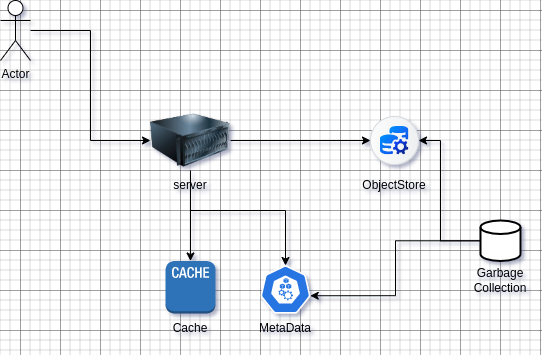

The diagram above was exported from draw.io. Its source (the exported page's mxGraphModel, read from the mxfile embedded in the PNG):
<mxGraphModel dx="1304" dy="573" grid="1" gridSize="10" guides="1" tooltips="1" connect="1" arrows="1" fold="1" page="1" pageScale="1" pageWidth="827" pageHeight="1169" math="0" shadow="0">
  <root>
    <mxCell id="0" />
    <mxCell id="1" parent="0" />
    <mxCell id="xRBRIDtn6EXa7ohCdn-K-15" style="edgeStyle=orthogonalEdgeStyle;rounded=0;orthogonalLoop=1;jettySize=auto;html=1;exitX=1;exitY=0.5;exitDx=0;exitDy=0;" edge="1" parent="1" source="xRBRIDtn6EXa7ohCdn-K-1" target="xRBRIDtn6EXa7ohCdn-K-13">
      <mxGeometry relative="1" as="geometry" />
    </mxCell>
    <mxCell id="xRBRIDtn6EXa7ohCdn-K-1" value="" style="image;html=1;image=img/lib/clip_art/computers/Server_128x128.png" vertex="1" parent="1">
      <mxGeometry x="210" y="170" width="80" height="80" as="geometry" />
    </mxCell>
    <mxCell id="xRBRIDtn6EXa7ohCdn-K-6" style="edgeStyle=orthogonalEdgeStyle;rounded=0;orthogonalLoop=1;jettySize=auto;html=1;" edge="1" parent="1" source="xRBRIDtn6EXa7ohCdn-K-2" target="xRBRIDtn6EXa7ohCdn-K-5">
      <mxGeometry relative="1" as="geometry" />
    </mxCell>
    <mxCell id="xRBRIDtn6EXa7ohCdn-K-2" value="server" style="text;html=1;align=center;verticalAlign=middle;whiteSpace=wrap;rounded=0;" vertex="1" parent="1">
      <mxGeometry x="220" y="240" width="60" height="30" as="geometry" />
    </mxCell>
    <mxCell id="xRBRIDtn6EXa7ohCdn-K-4" style="edgeStyle=orthogonalEdgeStyle;rounded=0;orthogonalLoop=1;jettySize=auto;html=1;entryX=0;entryY=0.5;entryDx=0;entryDy=0;" edge="1" parent="1" source="xRBRIDtn6EXa7ohCdn-K-3" target="xRBRIDtn6EXa7ohCdn-K-1">
      <mxGeometry relative="1" as="geometry" />
    </mxCell>
    <mxCell id="xRBRIDtn6EXa7ohCdn-K-3" value="Actor" style="shape=umlActor;verticalLabelPosition=bottom;verticalAlign=top;html=1;outlineConnect=0;" vertex="1" parent="1">
      <mxGeometry x="60" y="70" width="30" height="60" as="geometry" />
    </mxCell>
    <mxCell id="xRBRIDtn6EXa7ohCdn-K-5" value="" style="outlineConnect=0;dashed=0;verticalLabelPosition=bottom;verticalAlign=top;align=center;html=1;shape=mxgraph.aws3.cache_node;fillColor=#2E73B8;gradientColor=none;" vertex="1" parent="1">
      <mxGeometry x="225" y="330.5" width="50" height="52.5" as="geometry" />
    </mxCell>
    <mxCell id="xRBRIDtn6EXa7ohCdn-K-7" value="" style="aspect=fixed;sketch=0;html=1;dashed=0;whitespace=wrap;verticalLabelPosition=bottom;verticalAlign=top;fillColor=#2875E2;strokeColor=#ffffff;points=[[0.005,0.63,0],[0.1,0.2,0],[0.9,0.2,0],[0.5,0,0],[0.995,0.63,0],[0.72,0.99,0],[0.5,1,0],[0.28,0.99,0]];shape=mxgraph.kubernetes.icon2;prIcon=node" vertex="1" parent="1">
      <mxGeometry x="320" y="335" width="50" height="48" as="geometry" />
    </mxCell>
    <mxCell id="xRBRIDtn6EXa7ohCdn-K-9" style="edgeStyle=orthogonalEdgeStyle;rounded=0;orthogonalLoop=1;jettySize=auto;html=1;exitX=0.5;exitY=0;exitDx=0;exitDy=0;entryX=0.5;entryY=0;entryDx=0;entryDy=0;entryPerimeter=0;" edge="1" parent="1" source="xRBRIDtn6EXa7ohCdn-K-2" target="xRBRIDtn6EXa7ohCdn-K-7">
      <mxGeometry relative="1" as="geometry">
        <Array as="points">
          <mxPoint x="250" y="280" />
          <mxPoint x="345" y="280" />
        </Array>
      </mxGeometry>
    </mxCell>
    <mxCell id="xRBRIDtn6EXa7ohCdn-K-10" value="MetaData" style="text;html=1;align=center;verticalAlign=middle;whiteSpace=wrap;rounded=0;" vertex="1" parent="1">
      <mxGeometry x="315" y="383" width="60" height="30" as="geometry" />
    </mxCell>
    <mxCell id="xRBRIDtn6EXa7ohCdn-K-12" value="Cache" style="text;html=1;align=center;verticalAlign=middle;whiteSpace=wrap;rounded=0;" vertex="1" parent="1">
      <mxGeometry x="220" y="383" width="60" height="30" as="geometry" />
    </mxCell>
    <mxCell id="xRBRIDtn6EXa7ohCdn-K-13" value="" style="shape=mxgraph.sap.icon;labelPosition=center;verticalLabelPosition=bottom;align=center;verticalAlign=top;strokeWidth=1;strokeColor=#D5DADD;fillColor=#EDEFF0;gradientColor=#FCFCFC;gradientDirection=west;aspect=fixed;SAPIcon=Object_Store_on_SAP_BTP" vertex="1" parent="1">
      <mxGeometry x="430" y="186" width="48" height="48" as="geometry" />
    </mxCell>
    <mxCell id="xRBRIDtn6EXa7ohCdn-K-14" value="ObjectStore" style="text;html=1;align=center;verticalAlign=middle;whiteSpace=wrap;rounded=0;" vertex="1" parent="1">
      <mxGeometry x="424" y="240" width="60" height="30" as="geometry" />
    </mxCell>
    <mxCell id="xRBRIDtn6EXa7ohCdn-K-18" style="edgeStyle=orthogonalEdgeStyle;rounded=0;orthogonalLoop=1;jettySize=auto;html=1;" edge="1" parent="1" source="xRBRIDtn6EXa7ohCdn-K-16" target="xRBRIDtn6EXa7ohCdn-K-13">
      <mxGeometry relative="1" as="geometry">
        <Array as="points">
          <mxPoint x="500" y="310" />
          <mxPoint x="500" y="210" />
        </Array>
      </mxGeometry>
    </mxCell>
    <mxCell id="xRBRIDtn6EXa7ohCdn-K-16" value="" style="strokeWidth=2;html=1;shape=mxgraph.flowchart.database;whiteSpace=wrap;" vertex="1" parent="1">
      <mxGeometry x="540" y="290" width="40" height="40.5" as="geometry" />
    </mxCell>
    <mxCell id="xRBRIDtn6EXa7ohCdn-K-17" style="edgeStyle=orthogonalEdgeStyle;rounded=0;orthogonalLoop=1;jettySize=auto;html=1;entryX=0.995;entryY=0.63;entryDx=0;entryDy=0;entryPerimeter=0;" edge="1" parent="1" source="xRBRIDtn6EXa7ohCdn-K-16" target="xRBRIDtn6EXa7ohCdn-K-7">
      <mxGeometry relative="1" as="geometry" />
    </mxCell>
    <mxCell id="xRBRIDtn6EXa7ohCdn-K-19" value="Garbage Collection" style="text;html=1;align=center;verticalAlign=middle;whiteSpace=wrap;rounded=0;" vertex="1" parent="1">
      <mxGeometry x="530" y="335" width="60" height="30" as="geometry" />
    </mxCell>
  </root>
</mxGraphModel>